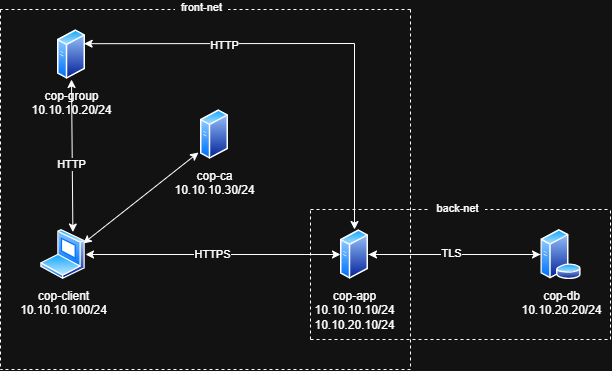

The diagram above was exported from draw.io. Its source (the exported page's mxGraphModel, read from the mxfile embedded in the PNG):
<mxGraphModel dx="786" dy="510" grid="1" gridSize="10" guides="1" tooltips="1" connect="1" arrows="1" fold="1" page="1" pageScale="1" pageWidth="850" pageHeight="1100" background="none" math="0" shadow="0">
  <root>
    <mxCell id="0" />
    <mxCell id="1" parent="0" />
    <mxCell id="KjkWohV2xz8v6REyjojX-22" edge="1" parent="1" source="KjkWohV2xz8v6REyjojX-3" style="edgeStyle=orthogonalEdgeStyle;rounded=0;orthogonalLoop=1;jettySize=auto;html=1;" target="KjkWohV2xz8v6REyjojX-4">
      <mxGeometry relative="1" as="geometry" />
    </mxCell>
    <mxCell id="KjkWohV2xz8v6REyjojX-3" parent="1" style="image;aspect=fixed;perimeter=ellipsePerimeter;html=1;align=center;shadow=0;dashed=0;spacingTop=3;image=img/lib/active_directory/database_server.svg;" value="cop-db&lt;div&gt;10.10.20.20/24&lt;/div&gt;" vertex="1">
      <mxGeometry height="50" width="41" x="610" y="390" as="geometry" />
    </mxCell>
    <mxCell id="KjkWohV2xz8v6REyjojX-8" edge="1" parent="1" source="KjkWohV2xz8v6REyjojX-4" style="edgeStyle=orthogonalEdgeStyle;rounded=0;orthogonalLoop=1;jettySize=auto;html=1;" target="KjkWohV2xz8v6REyjojX-3">
      <mxGeometry relative="1" as="geometry" />
    </mxCell>
    <mxCell id="KjkWohV2xz8v6REyjojX-37" connectable="0" parent="KjkWohV2xz8v6REyjojX-8" style="edgeLabel;html=1;align=center;verticalAlign=middle;resizable=0;points=[];" value="TLS" vertex="1">
      <mxGeometry relative="1" x="-0.0465" y="2" as="geometry">
        <mxPoint as="offset" />
      </mxGeometry>
    </mxCell>
    <mxCell id="KjkWohV2xz8v6REyjojX-4" parent="1" style="image;aspect=fixed;perimeter=ellipsePerimeter;html=1;align=center;shadow=0;dashed=0;spacingTop=3;image=img/lib/active_directory/generic_server.svg;fontFamily=Helvetica;" value="cop-app&lt;div&gt;10.10.10.10/24&lt;/div&gt;&lt;div&gt;10.10.20.10/24&lt;/div&gt;" vertex="1">
      <mxGeometry height="50" width="28.000000000000004" x="410" y="390" as="geometry" />
    </mxCell>
    <mxCell id="KjkWohV2xz8v6REyjojX-14" parent="1" style="image;aspect=fixed;perimeter=ellipsePerimeter;html=1;align=center;shadow=0;dashed=0;spacingTop=3;image=img/lib/active_directory/generic_server.svg;" value="cop-group&lt;div&gt;10.10.10.20/24&lt;/div&gt;" vertex="1">
      <mxGeometry height="50" width="28.000000000000004" x="127" y="190" as="geometry" />
    </mxCell>
    <mxCell id="KjkWohV2xz8v6REyjojX-15" parent="1" style="image;aspect=fixed;perimeter=ellipsePerimeter;html=1;align=center;shadow=0;dashed=0;spacingTop=3;image=img/lib/active_directory/laptop_client.svg;" value="cop-client&lt;div&gt;10.10.10.100/24&lt;/div&gt;" vertex="1">
      <mxGeometry height="50" width="45" x="110" y="390" as="geometry" />
    </mxCell>
    <mxCell id="KjkWohV2xz8v6REyjojX-17" parent="1" style="image;aspect=fixed;perimeter=ellipsePerimeter;html=1;align=center;shadow=0;dashed=0;spacingTop=3;image=img/lib/active_directory/generic_server.svg;" value="cop-ca&lt;div&gt;10.10.10.30/24&lt;/div&gt;" vertex="1">
      <mxGeometry height="50" width="28.000000000000004" x="270" y="270" as="geometry" />
    </mxCell>
    <mxCell id="KjkWohV2xz8v6REyjojX-23" edge="1" parent="1" source="KjkWohV2xz8v6REyjojX-4" style="endArrow=classic;startArrow=classic;html=1;rounded=0;exitX=0;exitY=0.5;exitDx=0;exitDy=0;entryX=1;entryY=0.5;entryDx=0;entryDy=0;" target="KjkWohV2xz8v6REyjojX-15" value="">
      <mxGeometry height="50" relative="1" width="50" as="geometry">
        <mxPoint x="380" y="490" as="sourcePoint" />
        <mxPoint x="430" y="440" as="targetPoint" />
      </mxGeometry>
    </mxCell>
    <mxCell id="KjkWohV2xz8v6REyjojX-38" connectable="0" parent="KjkWohV2xz8v6REyjojX-23" style="edgeLabel;html=1;align=center;verticalAlign=middle;resizable=0;points=[];" value="HTTPS" vertex="1">
      <mxGeometry relative="1" x="0.0118" y="-1" as="geometry">
        <mxPoint as="offset" />
      </mxGeometry>
    </mxCell>
    <mxCell id="KjkWohV2xz8v6REyjojX-25" edge="1" parent="1" source="KjkWohV2xz8v6REyjojX-14" style="endArrow=classic;startArrow=classic;html=1;rounded=0;entryX=0.75;entryY=0;entryDx=0;entryDy=0;exitX=0.5;exitY=1;exitDx=0;exitDy=0;" target="KjkWohV2xz8v6REyjojX-15" value="">
      <mxGeometry height="50" relative="1" width="50" as="geometry">
        <mxPoint x="380" y="450" as="sourcePoint" />
        <mxPoint x="430" y="400" as="targetPoint" />
      </mxGeometry>
    </mxCell>
    <mxCell id="KjkWohV2xz8v6REyjojX-48" connectable="0" parent="KjkWohV2xz8v6REyjojX-25" style="edgeLabel;html=1;align=center;verticalAlign=middle;resizable=0;points=[];" value="HTTP" vertex="1">
      <mxGeometry relative="1" x="0.1013" y="-1" as="geometry">
        <mxPoint as="offset" />
      </mxGeometry>
    </mxCell>
    <mxCell id="KjkWohV2xz8v6REyjojX-26" edge="1" parent="1" source="KjkWohV2xz8v6REyjojX-15" style="endArrow=classic;startArrow=classic;html=1;rounded=0;entryX=-0.071;entryY=0.86;entryDx=0;entryDy=0;entryPerimeter=0;exitX=1;exitY=0.25;exitDx=0;exitDy=0;" target="KjkWohV2xz8v6REyjojX-17" value="">
      <mxGeometry height="50" relative="1" width="50" as="geometry">
        <mxPoint x="160" y="400" as="sourcePoint" />
        <mxPoint x="430" y="400" as="targetPoint" />
      </mxGeometry>
    </mxCell>
    <mxCell id="KjkWohV2xz8v6REyjojX-28" edge="1" parent="1" source="KjkWohV2xz8v6REyjojX-14" style="endArrow=classic;startArrow=classic;html=1;rounded=0;entryX=0.5;entryY=0;entryDx=0;entryDy=0;exitX=1;exitY=0.25;exitDx=0;exitDy=0;" target="KjkWohV2xz8v6REyjojX-4" value="">
      <mxGeometry height="50" relative="1" width="50" as="geometry">
        <Array as="points">
          <mxPoint x="424" y="204" />
        </Array>
        <mxPoint x="330" y="200" as="sourcePoint" />
        <mxPoint x="430" y="400" as="targetPoint" />
      </mxGeometry>
    </mxCell>
    <mxCell id="KjkWohV2xz8v6REyjojX-49" connectable="0" parent="KjkWohV2xz8v6REyjojX-28" style="edgeLabel;html=1;align=center;verticalAlign=middle;resizable=0;points=[];" value="HTTP" vertex="1">
      <mxGeometry relative="1" x="-0.3848" y="-1" as="geometry">
        <mxPoint as="offset" />
      </mxGeometry>
    </mxCell>
    <mxCell id="KjkWohV2xz8v6REyjojX-36" edge="1" parent="1" style="endArrow=none;dashed=1;html=1;rounded=0;" value="">
      <mxGeometry height="50" relative="1" width="50" as="geometry">
        <mxPoint x="380" y="370" as="sourcePoint" />
        <mxPoint x="680" y="370" as="targetPoint" />
      </mxGeometry>
    </mxCell>
    <mxCell id="KjkWohV2xz8v6REyjojX-42" connectable="0" parent="KjkWohV2xz8v6REyjojX-36" style="edgeLabel;html=1;align=center;verticalAlign=middle;resizable=0;points=[];" value="&amp;nbsp; back-net&amp;nbsp;&amp;nbsp;" vertex="1">
      <mxGeometry relative="1" x="-0.0267" y="2" as="geometry">
        <mxPoint as="offset" />
      </mxGeometry>
    </mxCell>
    <mxCell id="KjkWohV2xz8v6REyjojX-39" edge="1" parent="1" style="endArrow=none;dashed=1;html=1;rounded=0;" value="">
      <mxGeometry height="50" relative="1" width="50" as="geometry">
        <mxPoint x="380" y="500" as="sourcePoint" />
        <mxPoint x="380" y="370" as="targetPoint" />
      </mxGeometry>
    </mxCell>
    <mxCell id="KjkWohV2xz8v6REyjojX-40" edge="1" parent="1" style="endArrow=none;dashed=1;html=1;rounded=0;" value="">
      <mxGeometry height="50" relative="1" width="50" as="geometry">
        <mxPoint x="380" y="500" as="sourcePoint" />
        <mxPoint x="680" y="500" as="targetPoint" />
      </mxGeometry>
    </mxCell>
    <mxCell id="KjkWohV2xz8v6REyjojX-41" edge="1" parent="1" style="endArrow=none;dashed=1;html=1;rounded=0;" value="">
      <mxGeometry height="50" relative="1" width="50" as="geometry">
        <mxPoint x="680" y="500" as="sourcePoint" />
        <mxPoint x="680" y="370" as="targetPoint" />
      </mxGeometry>
    </mxCell>
    <mxCell id="KjkWohV2xz8v6REyjojX-43" edge="1" parent="1" style="endArrow=none;dashed=1;html=1;rounded=0;" value="">
      <mxGeometry height="50" relative="1" width="50" as="geometry">
        <mxPoint x="480" y="170" as="sourcePoint" />
        <mxPoint x="480" y="530" as="targetPoint" />
      </mxGeometry>
    </mxCell>
    <mxCell id="KjkWohV2xz8v6REyjojX-44" edge="1" parent="1" style="endArrow=none;dashed=1;html=1;rounded=0;" value="">
      <mxGeometry height="50" relative="1" width="50" as="geometry">
        <mxPoint x="70" y="170" as="sourcePoint" />
        <mxPoint x="70" y="530" as="targetPoint" />
      </mxGeometry>
    </mxCell>
    <mxCell id="KjkWohV2xz8v6REyjojX-45" edge="1" parent="1" style="endArrow=none;dashed=1;html=1;rounded=0;" value="">
      <mxGeometry height="50" relative="1" width="50" as="geometry">
        <mxPoint x="480" y="530" as="sourcePoint" />
        <mxPoint x="70" y="530" as="targetPoint" />
      </mxGeometry>
    </mxCell>
    <mxCell id="KjkWohV2xz8v6REyjojX-46" edge="1" parent="1" style="endArrow=none;dashed=1;html=1;rounded=0;" value="">
      <mxGeometry height="50" relative="1" width="50" as="geometry">
        <mxPoint x="480" y="170" as="sourcePoint" />
        <mxPoint x="70" y="170" as="targetPoint" />
      </mxGeometry>
    </mxCell>
    <mxCell id="KjkWohV2xz8v6REyjojX-47" connectable="0" parent="KjkWohV2xz8v6REyjojX-46" style="edgeLabel;html=1;align=center;verticalAlign=middle;resizable=0;points=[];" value="&amp;nbsp; front-net&amp;nbsp;&amp;nbsp;" vertex="1">
      <mxGeometry relative="1" x="-0.0293" y="-3" as="geometry">
        <mxPoint x="-11" as="offset" />
      </mxGeometry>
    </mxCell>
  </root>
</mxGraphModel>